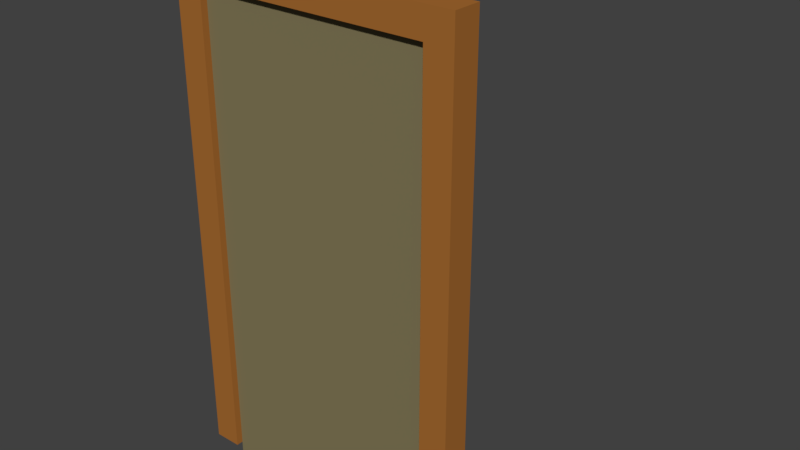 # Source: door.blend  (saved by Blender 2.79.0; exported with 4.5.12 LTS)
import bpy
from mathutils import Matrix  # noqa: F401  (used for matrix-valued properties, if any)

bpy.ops.wm.read_factory_settings(use_empty=True)
scene = bpy.context.scene
scene.name = 'Scene'

# ---- collections
col_collection_1 = bpy.data.collections.new('Collection 1'); scene.collection.children.link(col_collection_1)

# ---- materials (node trees are filled in below, after node groups)
mat_frame = bpy.data.materials.new('Frame')
mat_frame.alpha_threshold = 0.0
mat_frame.use_transparent_shadow = False
mat_frame.diffuse_color = (0.3844, 0.1467, 0.03098, 1.0)
mat_frame.roughness = 0.5
mat_frame.line_color = (0.0, 0.0, 0.0, 1.0)
mat_door = bpy.data.materials.new('Door')
mat_door.alpha_threshold = 0.0
mat_door.use_transparent_shadow = False
mat_door.diffuse_color = (0.2266, 0.1921, 0.09687, 1.0)
mat_door.roughness = 0.5

# ---- material node trees

# ---- world
world_world = bpy.data.worlds.new('World'); scene.world = world_world
world_world.color = (0.05088, 0.05088, 0.05088)
world_world.use_sun_shadow = False
world_world.sun_shadow_jitter_overblur = 0.0
world_world.cycles.sampling_method = 'MANUAL'

# ---- meshes
me_cube_001 = bpy.data.meshes.new('Cube.001')
me_cube_001.from_pydata([(1.0, 1.0, -1.0), (1.0, -1.0, -1.0), (-1.0, -1.0, -1.0), (-1.0, 1.0, -1.0), (1.0, 1.0, 1.0), (1.0, -1.0, 1.0), (-1.0, -1.0, 1.0), (-1.0, 1.0, 1.0)], [], [(0, 1, 2, 3), (4, 7, 6, 5), (0, 4, 5, 1), (1, 5, 6, 2), (2, 6, 7, 3), (4, 0, 3, 7)])
me_cube_001.polygons.foreach_set('material_index', [1, 1, 1, 1, 1, 1])
me_cube_001.materials.append(mat_frame)
me_cube_001.materials.append(mat_door)
me_cube_001.use_remesh_preserve_volume = False
me_cube_001.use_remesh_preserve_attributes = False
me_cube_001.use_mirror_vertex_groups = False
me_cube_001.update()
me_cube = bpy.data.meshes.new('Cube')
me_cube.from_pydata([(1.0, 1.0, -1.0), (1.0, -1.0, -1.0), (-1.0, -1.0, -1.0), (-1.0, 1.0, -1.0), (1.0, 1.0, 1.0), (1.0, -1.0, 1.0), (-1.0, -1.0, 1.0), (-1.0, 1.0, 1.0), (-0.8094, 1.0, 0.8886), (-0.8094, -1.0, 0.8886), (0.8094, -1.0, -1.0), (0.8094, 1.0, -1.0), (0.8094, 1.0, 0.8886), (0.8094, -1.0, 0.8886), (-0.8094, -1.0, -1.0), (-0.8094, 1.0, -1.0)], [], [(0, 1, 10, 11), (4, 7, 6, 5), (0, 4, 5, 1), (1, 5, 6, 2, 14, 9, 13, 10), (2, 6, 7, 3), (4, 0, 11, 12, 8, 15, 3, 7), (13, 12, 11, 10), (12, 13, 9, 8), (15, 14, 2, 3), (8, 9, 14, 15)])
me_cube.materials.append(mat_frame)
me_cube.use_remesh_preserve_volume = False
me_cube.use_remesh_preserve_attributes = False
me_cube.use_mirror_vertex_groups = False
me_cube.update()
arm_armature_001 = bpy.data.armatures.new('Armature.001')  # bones are not reproduced

# ---- objects
ob_hingebone = bpy.data.objects.new('HingeBone', arm_armature_001)
ob_door = bpy.data.objects.new('Door', me_cube_001)
ob_doorframe = bpy.data.objects.new('DoorFrame', me_cube)

# ---- transforms, parenting, visibility, modifiers, constraints
ob_hingebone.location = (-1.64, 0.0, 0.0)
ob_hingebone.rotation_euler = (-0.0, 1.571, 0.0)
ob_hingebone.show_in_front = True
ob_hingebone.lineart.crease_threshold = 0.0
ob_door.parent = ob_hingebone
ob_door.matrix_parent_inverse = Matrix(((7.55e-08, 0.0, -1.0, 1.238e-07), (0.0, 1.0, 0.0, 0.0), (1.0, 0.0, 7.55e-08, 1.64), (0.0, 0.0, 0.0, 1.0)))
ob_door.location = (0.0, 0.0, -0.2823)
ob_door.scale = (1.641, 0.09799, 3.375)
ob_door.lock_rotations_4d = False
ob_door.empty_display_type = 'ARROWS'
ob_door.lineart.crease_threshold = 0.0
_vg = ob_door.vertex_groups.new(name='DoorGroup')
_vg = ob_door.vertex_groups.new(name='Bone')
_vg.add([0, 1, 2, 3, 4, 5, 6, 7], 1.0, 'REPLACE')
_m = ob_door.modifiers.new('Armature', 'ARMATURE')
_m.object = ob_hingebone
ob_doorframe.location = (0.0, 0.0, 0.0)
ob_doorframe.scale = (2.027, 0.1945, 3.48)
ob_doorframe.lock_rotations_4d = False
ob_doorframe.empty_display_type = 'ARROWS'
ob_doorframe.lineart.crease_threshold = 0.0

# ---- collection membership
col_collection_1.objects.link(ob_hingebone)
col_collection_1.objects.link(ob_door)
col_collection_1.objects.link(ob_doorframe)

# ---- scene / render settings (as saved in the file)
scene.frame_start = 1; scene.frame_end = 30; scene.frame_set(15)
scene.render.engine = 'BLENDER_EEVEE_NEXT'
scene.render.resolution_percentage = 50
scene.render.dither_intensity = 0.0
scene.cycles.use_denoising = False
scene.cycles.samples = 128
scene.cycles.sampling_pattern = 'TABULATED_SOBOL'
scene.cycles.use_adaptive_sampling = False
scene.cycles.use_light_tree = False
scene.cycles.blur_glossy = 0.0
scene.cycles.sample_clamp_indirect = 0.0
scene.view_settings.view_transform = 'Standard'
bpy.context.view_layer.update()

# ---- added for rendering (the .blend has no active camera and no usable light): camera, sun
cam_auto = bpy.data.cameras.new('AutoCamera')
cam_auto.lens = 50.0
cam_auto.sensor_width = 36.0
cam_auto.clip_end = 1000.0
ob_auto_camera = bpy.data.objects.new('AutoCamera', cam_auto)
scene.collection.objects.link(ob_auto_camera)
ob_auto_camera.location = (8.16388, -8.37275, 6.44268)
ob_auto_camera.rotation_euler = (1.09748, -7.21219e-08, 0.694738)
scene.camera = ob_auto_camera
light_auto_sun = bpy.data.lights.new('AutoSun', 'SUN')
light_auto_sun.energy = 3.0
light_auto_sun.angle = 0.0523599
ob_auto_sun = bpy.data.objects.new('AutoSun', light_auto_sun)
scene.collection.objects.link(ob_auto_sun)
ob_auto_sun.rotation_euler = (0.872665, 0.174533, 0.523599)
bpy.context.view_layer.update()
